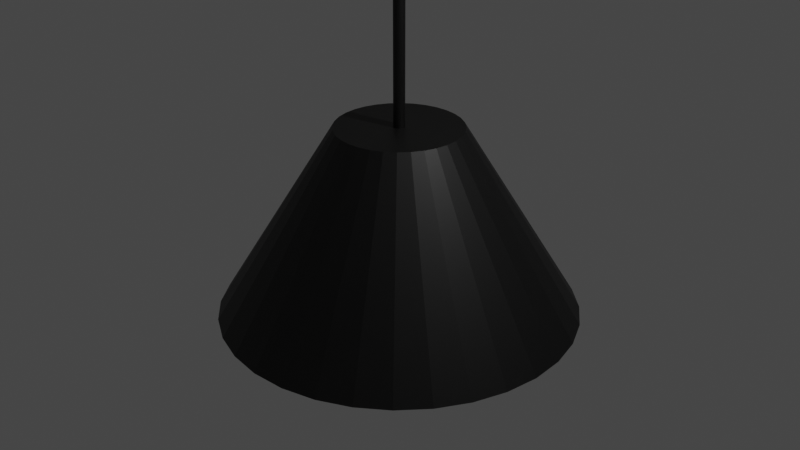 # Source: Lamp.blend  (saved by Blender 2.80.75; exported with 4.5.12 LTS)
import bpy
from mathutils import Matrix  # noqa: F401  (used for matrix-valued properties, if any)

bpy.ops.wm.read_factory_settings(use_empty=True)
scene = bpy.context.scene
scene.name = 'Scene'

# ---- collections
col_collection = bpy.data.collections.new('Collection'); scene.collection.children.link(col_collection)

# ---- materials (node trees are filled in below, after node groups)
mat_material_003 = bpy.data.materials.new('Material.003')
mat_material_003.use_transparent_shadow = False
mat_material_001 = bpy.data.materials.new('Material.001')
mat_material_001.use_transparent_shadow = False
mat_material_002 = bpy.data.materials.new('Material.002')
mat_material_002.use_transparent_shadow = False

# ---- material node trees
mat_material_003.use_nodes = True; mat_material_003.node_tree.nodes.clear()
_N = mat_material_003.node_tree.nodes; _L = mat_material_003.node_tree.links
n0 = _N.new('ShaderNodeOutputMaterial'); n0.name = 'Material Output'; n0.location = (300, 300)
n1 = _N.new('ShaderNodeBsdfPrincipled'); n1.name = 'Principled BSDF'; n1.location = (10, 300)
n1.distribution = 'GGX'
n1.subsurface_method = 'BURLEY'
n1.inputs[0].default_value = (0.0, 0.0, 0.0, 1.0)
n1.inputs[3].default_value = 1.45
n1.inputs[27].default_value = (0.0, 0.0, 0.0, 1.0)
n1.inputs[28].default_value = 1.0
_L.new(n1.outputs[0], n0.inputs[0])
n0.is_active_output = True
mat_material_001.use_nodes = True; mat_material_001.node_tree.nodes.clear()
_N = mat_material_001.node_tree.nodes; _L = mat_material_001.node_tree.links
n0 = _N.new('ShaderNodeOutputMaterial'); n0.name = 'Material Output'; n0.location = (300, 300)
n1 = _N.new('ShaderNodeBsdfPrincipled'); n1.name = 'Principled BSDF'; n1.location = (10, 300)
n1.distribution = 'GGX'
n1.subsurface_method = 'BURLEY'
n1.inputs[0].default_value = (0.8, 0.0, 0.0431, 1.0)
n1.inputs[3].default_value = 1.45
n1.inputs[27].default_value = (0.0, 0.0, 0.0, 1.0)
n1.inputs[28].default_value = 1.0
_L.new(n1.outputs[0], n0.inputs[0])
n0.is_active_output = True
mat_material_002.use_nodes = True; mat_material_002.node_tree.nodes.clear()
_N = mat_material_002.node_tree.nodes; _L = mat_material_002.node_tree.links
n0 = _N.new('ShaderNodeOutputMaterial'); n0.name = 'Material Output'; n0.location = (300, 300)
n1 = _N.new('ShaderNodeBsdfPrincipled'); n1.name = 'Principled BSDF'; n1.location = (10, 300)
n1.distribution = 'GGX'
n1.subsurface_method = 'BURLEY'
n1.inputs[2].default_value = 0.0
n1.inputs[3].default_value = 1.45
n1.inputs[13].default_value = 0.3417
n1.inputs[27].default_value = (1.0, 0.7944, 0.0, 1.0)
n1.inputs[28].default_value = 1.0
_L.new(n1.outputs[0], n0.inputs[0])
n0.is_active_output = True

# ---- world
world_world = bpy.data.worlds.new('World'); scene.world = world_world
world_world.use_nodes = True; world_world.node_tree.nodes.clear()
_N = world_world.node_tree.nodes; _L = world_world.node_tree.links
n0 = _N.new('ShaderNodeOutputWorld'); n0.name = 'World Output'; n0.location = (300, 300)
n1 = _N.new('ShaderNodeBackground'); n1.name = 'Background'; n1.location = (10, 300)
n1.inputs[0].default_value = (0.05088, 0.05088, 0.05088, 1.0)
_L.new(n1.outputs[0], n0.inputs[0])
n0.is_active_output = True
world_world.color = (0.05088, 0.05088, 0.05088)
world_world.use_sun_shadow = False
world_world.sun_shadow_jitter_overblur = 0.0

# ---- cameras
cam_camera = bpy.data.cameras.new('Camera')
cam_camera.clip_end = 100.0
cam_camera.ortho_scale = 7.314

# ---- lights
light_light = bpy.data.lights.new('Light', 'POINT')
light_light.transmission_factor = 0.0
light_light.energy = 1000.0
light_light.shadow_soft_size = 0.1
light_light.shadow_maximum_resolution = 0.006
light_light.use_absolute_resolution = True

# ---- meshes
me_cylinder = bpy.data.meshes.new('Cylinder')
me_cylinder.from_pydata([(-1.054e-07, 1.888, -1.0), (-2.873e-07, 0.05856, 1.0), (0.3682, 1.851, -1.0), (0.01142, 0.05743, 1.0), (0.7223, 1.744, -1.0), (0.02241, 0.0541, 1.0), (1.049, 1.569, -1.0), (0.03253, 0.04869, 1.0), (1.335, 1.335, -1.0), (0.04141, 0.04141, 1.0), (1.569, 1.049, -1.0), (0.04869, 0.03253, 1.0), (1.744, 0.7223, -1.0), (0.0541, 0.02241, 1.0), (1.851, 0.3682, -1.0), (0.05743, 0.01142, 1.0), (1.888, -1.104e-07, -1.0), (0.05856, 1.155e-08, 1.0), (1.851, -0.3682, -1.0), (0.05743, -0.01142, 1.0), (1.744, -0.7223, -1.0), (0.0541, -0.02241, 1.0), (1.569, -1.049, -1.0), (0.04869, -0.03253, 1.0), (1.335, -1.335, -1.0), (0.04141, -0.04141, 1.0), (1.049, -1.569, -1.0), (0.03253, -0.04869, 1.0), (0.7223, -1.744, -1.0), (0.02241, -0.0541, 1.0), (0.3682, -1.851, -1.0), (0.01142, -0.05743, 1.0), (-7.204e-07, -1.888, -1.0), (1.066e-07, -0.05856, 1.0), (-0.3682, -1.851, -1.0), (-0.01142, -0.05743, 1.0), (-0.7223, -1.744, -1.0), (-0.02241, -0.0541, 1.0), (-1.049, -1.569, -1.0), (-0.03253, -0.04869, 1.0), (-1.335, -1.335, -1.0), (-0.04141, -0.04141, 1.0), (-1.569, -1.049, -1.0), (-0.04869, -0.03253, 1.0), (-1.744, -0.7223, -1.0), (-0.0541, -0.02241, 1.0), (-1.851, -0.3682, -1.0), (-0.05743, -0.01142, 1.0), (-1.888, 1.57e-06, -1.0), (-0.05856, 1.771e-07, 1.0), (-1.851, 0.3682, -1.0), (-0.05743, 0.01142, 1.0), (-1.744, 0.7223, -1.0), (-0.0541, 0.02241, 1.0), (-1.569, 1.049, -1.0), (-0.04869, 0.03253, 1.0), (-1.335, 1.335, -1.0), (-0.04141, 0.04141, 1.0), (-1.049, 1.569, -1.0), (-0.03253, 0.04869, 1.0), (-0.7223, 1.744, -1.0), (-0.02241, 0.0541, 1.0), (-0.3682, 1.851, -1.0), (-0.01142, 0.05743, 1.0), (0.1278, 0.6425, 1.0), (4.096e-08, 0.6551, 1.0), (0.2507, 0.6052, 1.0), (0.3639, 0.5447, 1.0), (0.4632, 0.4632, 1.0), (0.5447, 0.3639, 1.0), (0.6052, 0.2507, 1.0), (0.6425, 0.1278, 1.0), (0.6551, 1.478e-07, 1.0), (0.6425, -0.1278, 1.0), (0.6052, -0.2507, 1.0), (0.5447, -0.3639, 1.0), (0.4632, -0.4632, 1.0), (0.3639, -0.5447, 1.0), (0.2507, -0.6052, 1.0), (0.1278, -0.6425, 1.0), (-1.725e-07, -0.6551, 1.0), (-0.1278, -0.6425, 1.0), (-0.2507, -0.6052, 1.0), (-0.3639, -0.5447, 1.0), (-0.4632, -0.4632, 1.0), (-0.5447, -0.3639, 1.0), (-0.6052, -0.2507, 1.0), (-0.6425, -0.1278, 1.0), (-0.6551, 7.308e-07, 1.0), (-0.6425, 0.1278, 1.0), (-0.6052, 0.2507, 1.0), (-0.5447, 0.3639, 1.0), (-0.4632, 0.4632, 1.0), (-0.3639, 0.5447, 1.0), (-0.2507, 0.6052, 1.0), (-0.1278, 0.6425, 1.0), (0.01142, 0.05743, 13.03), (-2.873e-07, 0.05856, 13.03), (0.02241, 0.0541, 13.03), (0.03253, 0.04869, 13.03), (0.04141, 0.04141, 13.03), (0.04869, 0.03253, 13.03), (0.0541, 0.02241, 13.03), (0.05743, 0.01142, 13.03), (0.05856, 1.155e-08, 13.03), (0.05743, -0.01142, 13.03), (0.0541, -0.02241, 13.03), (0.04869, -0.03253, 13.03), (0.04141, -0.04141, 13.03), (0.03253, -0.04869, 13.03), (0.02241, -0.0541, 13.03), (0.01142, -0.05743, 13.03), (1.066e-07, -0.05856, 13.03), (-0.01142, -0.05743, 13.03), (-0.02241, -0.0541, 13.03), (-0.03253, -0.04869, 13.03), (-0.04141, -0.04141, 13.03), (-0.04869, -0.03253, 13.03), (-0.0541, -0.02241, 13.03), (-0.05743, -0.01142, 13.03), (-0.05856, 1.771e-07, 13.03), (-0.05743, 0.01142, 13.03), (-0.0541, 0.02241, 13.03), (-0.04869, 0.03253, 13.03), (-0.04141, 0.04141, 13.03), (-0.03253, 0.04869, 13.03), (-0.02241, 0.0541, 13.03), (-0.01142, 0.05743, 13.03)], [], [(0, 65, 64, 2), (2, 64, 66, 4), (4, 66, 67, 6), (6, 67, 68, 8), (8, 68, 69, 10), (10, 69, 70, 12), (12, 70, 71, 14), (14, 71, 72, 16), (16, 72, 73, 18), (18, 73, 74, 20), (20, 74, 75, 22), (22, 75, 76, 24), (24, 76, 77, 26), (26, 77, 78, 28), (28, 78, 79, 30), (30, 79, 80, 32), (32, 80, 81, 34), (34, 81, 82, 36), (36, 82, 83, 38), (38, 83, 84, 40), (40, 84, 85, 42), (42, 85, 86, 44), (44, 86, 87, 46), (46, 87, 88, 48), (48, 88, 89, 50), (50, 89, 90, 52), (52, 90, 91, 54), (54, 91, 92, 56), (56, 92, 93, 58), (58, 93, 94, 60), (19, 17, 104, 105), (60, 94, 95, 62), (62, 95, 65, 0), (0, 2, 4, 6, 8, 10, 12, 14, 16, 18, 20, 22, 24, 26, 28, 30, 32, 34, 36, 38, 40, 42, 44, 46, 48, 50, 52, 54, 56, 58, 60, 62), (1, 3, 64, 65), (3, 5, 66, 64), (5, 7, 67, 66), (7, 9, 68, 67), (9, 11, 69, 68), (11, 13, 70, 69), (13, 15, 71, 70), (15, 17, 72, 71), (17, 19, 73, 72), (19, 21, 74, 73), (21, 23, 75, 74), (23, 25, 76, 75), (25, 27, 77, 76), (27, 29, 78, 77), (29, 31, 79, 78), (31, 33, 80, 79), (33, 35, 81, 80), (35, 37, 82, 81), (37, 39, 83, 82), (39, 41, 84, 83), (41, 43, 85, 84), (43, 45, 86, 85), (45, 47, 87, 86), (47, 49, 88, 87), (49, 51, 89, 88), (51, 53, 90, 89), (53, 55, 91, 90), (55, 57, 92, 91), (57, 59, 93, 92), (59, 61, 94, 93), (61, 63, 95, 94), (63, 1, 65, 95), (96, 97, 127, 126, 125, 124, 123, 122, 121, 120, 119, 118, 117, 116, 115, 114, 113, 112, 111, 110, 109, 108, 107, 106, 105, 104, 103, 102, 101, 100, 99, 98), (47, 45, 118, 119), (21, 19, 105, 106), (49, 47, 119, 120), (23, 21, 106, 107), (51, 49, 120, 121), (25, 23, 107, 108), (53, 51, 121, 122), (27, 25, 108, 109), (55, 53, 122, 123), (29, 27, 109, 110), (3, 1, 97, 96), (57, 55, 123, 124), (31, 29, 110, 111), (5, 3, 96, 98), (59, 57, 124, 125), (33, 31, 111, 112), (7, 5, 98, 99), (61, 59, 125, 126), (35, 33, 112, 113), (9, 7, 99, 100), (63, 61, 126, 127), (37, 35, 113, 114), (11, 9, 100, 101), (1, 63, 127, 97), (39, 37, 114, 115), (13, 11, 101, 102), (41, 39, 115, 116), (15, 13, 102, 103), (43, 41, 116, 117), (17, 15, 103, 104), (45, 43, 117, 118)])
_uv = me_cylinder.uv_layers.new(name='UVMap')
_uv.uv.foreach_set('vector', [1.0, 0.5, 1.0, 1.0, 0.9688, 1.0, 0.9688, 0.5, 0.9688, 0.5, 0.9688, 1.0, 0.9375, 1.0, 0.9375, 0.5, 0.9375, 0.5, 0.9375, 1.0, 0.9062, 1.0, 0.9062, 0.5, 0.9062, 0.5, 0.9062, 1.0, 0.875, 1.0, 0.875, 0.5, 0.875, 0.5, 0.875, 1.0, 0.8438, 1.0, 0.8438, 0.5, 0.8438, 0.5, 0.8438, 1.0, 0.8125, 1.0, 0.8125, 0.5, 0.8125, 0.5, 0.8125, 1.0, 0.7812, 1.0, 0.7812, 0.5, 0.7812, 0.5, 0.7812, 1.0, 0.75, 1.0, 0.75, 0.5, 0.75, 0.5, 0.75, 1.0, 0.7188, 1.0, 0.7188, 0.5, 0.7188, 0.5, 0.7188, 1.0, 0.6875, 1.0, 0.6875, 0.5, 0.6875, 0.5, 0.6875, 1.0, 0.6562, 1.0, 0.6562, 0.5, 0.6562, 0.5, 0.6562, 1.0, 0.625, 1.0, 0.625, 0.5, 0.625, 0.5, 0.625, 1.0, 0.5938, 1.0, 0.5938, 0.5, 0.5938, 0.5, 0.5938, 1.0, 0.5625, 1.0, 0.5625, 0.5, 0.5625, 0.5, 0.5625, 1.0, 0.5312, 1.0, 0.5312, 0.5, 0.5312, 0.5, 0.5312, 1.0, 0.5, 1.0, 0.5, 0.5, 0.5, 0.5, 0.5, 1.0, 0.4688, 1.0, 0.4688, 0.5, 0.4688, 0.5, 0.4688, 1.0, 0.4375, 1.0, 0.4375, 0.5, 0.4375, 0.5, 0.4375, 1.0, 0.4062, 1.0, 0.4062, 0.5, 0.4062, 0.5, 0.4062, 1.0, 0.375, 1.0, 0.375, 0.5, 0.375, 0.5, 0.375, 1.0, 0.3438, 1.0, 0.3438, 0.5, 0.3438, 0.5, 0.3438, 1.0, 0.3125, 1.0, 0.3125, 0.5, 0.3125, 0.5, 0.3125, 1.0, 0.2812, 1.0, 0.2812, 0.5, 0.2812, 0.5, 0.2812, 1.0, 0.25, 1.0, 0.25, 0.5, 0.25, 0.5, 0.25, 1.0, 0.2188, 1.0, 0.2188, 0.5, 0.2188, 0.5, 0.2188, 1.0, 0.1875, 1.0, 0.1875, 0.5, 0.1875, 0.5, 0.1875, 1.0, 0.1562, 1.0, 0.1562, 0.5, 0.1562, 0.5, 0.1562, 1.0, 0.125, 1.0, 0.125, 0.5, 0.125, 0.5, 0.125, 1.0, 0.09375, 1.0, 0.09375, 0.5, 0.09375, 0.5, 0.09375, 1.0, 0.0625, 1.0, 0.0625, 0.5, 0.271, 0.2458, 0.2715, 0.25, 0.2715, 0.25, 0.271, 0.2458, 0.0625, 0.5, 0.0625, 1.0, 0.03125, 1.0, 0.03125, 0.5, 0.03125, 0.5, 0.03125, 1.0, 0.0, 1.0, 0.0, 0.5, 0.75, 0.49, 0.7968, 0.4854, 0.8418, 0.4717, 0.8833, 0.4496, 0.9197, 0.4197, 0.9496, 0.3833, 0.9717, 0.3418, 0.9854, 0.2968, 0.99, 0.25, 0.9854, 0.2032, 0.9717, 0.1582, 0.9496, 0.1167, 0.9197, 0.08029, 0.8833, 0.05045, 0.8418, 0.02827, 0.7968, 0.01461, 0.75, 0.01, 0.7032, 0.01461, 0.6582, 0.02827, 0.6167, 0.05045, 0.5803, 0.08029, 0.5504, 0.1167, 0.5283, 0.1582, 0.5146, 0.2032, 0.51, 0.25, 0.5146, 0.2968, 0.5283, 0.3418, 0.5504, 0.3833, 0.5803, 0.4197, 0.6167, 0.4496, 0.6582, 0.4717, 0.7032, 0.4854, 0.25, 0.2715, 0.2542, 0.271, 0.2968, 0.4854, 0.25, 0.49, 0.2542, 0.271, 0.2582, 0.2698, 0.3418, 0.4717, 0.2968, 0.4854, 0.2582, 0.2698, 0.2619, 0.2678, 0.3833, 0.4496, 0.3418, 0.4717, 0.2619, 0.2678, 0.2652, 0.2652, 0.4197, 0.4197, 0.3833, 0.4496, 0.2652, 0.2652, 0.2678, 0.2619, 0.4496, 0.3833, 0.4197, 0.4197, 0.2678, 0.2619, 0.2698, 0.2582, 0.4717, 0.3418, 0.4496, 0.3833, 0.2698, 0.2582, 0.271, 0.2542, 0.4854, 0.2968, 0.4717, 0.3418, 0.271, 0.2542, 0.2715, 0.25, 0.49, 0.25, 0.4854, 0.2968, 0.2715, 0.25, 0.271, 0.2458, 0.4854, 0.2032, 0.49, 0.25, 0.271, 0.2458, 0.2698, 0.2418, 0.4717, 0.1582, 0.4854, 0.2032, 0.2698, 0.2418, 0.2678, 0.2381, 0.4496, 0.1167, 0.4717, 0.1582, 0.2678, 0.2381, 0.2652, 0.2348, 0.4197, 0.08029, 0.4496, 0.1167, 0.2652, 0.2348, 0.2619, 0.2322, 0.3833, 0.05045, 0.4197, 0.08029, 0.2619, 0.2322, 0.2582, 0.2302, 0.3418, 0.02827, 0.3833, 0.05045, 0.2582, 0.2302, 0.2542, 0.229, 0.2968, 0.01461, 0.3418, 0.02827, 0.2542, 0.229, 0.25, 0.2285, 0.25, 0.01, 0.2968, 0.01461, 0.25, 0.2285, 0.2458, 0.229, 0.2032, 0.01461, 0.25, 0.01, 0.2458, 0.229, 0.2418, 0.2302, 0.1582, 0.02827, 0.2032, 0.01461, 0.2418, 0.2302, 0.2381, 0.2322, 0.1167, 0.05045, 0.1582, 0.02827, 0.2381, 0.2322, 0.2348, 0.2348, 0.08029, 0.08029, 0.1167, 0.05045, 0.2348, 0.2348, 0.2322, 0.2381, 0.05045, 0.1167, 0.08029, 0.08029, 0.2322, 0.2381, 0.2302, 0.2418, 0.02827, 0.1582, 0.05045, 0.1167, 0.2302, 0.2418, 0.229, 0.2458, 0.01461, 0.2032, 0.02827, 0.1582, 0.229, 0.2458, 0.2285, 0.25, 0.01, 0.25, 0.01461, 0.2032, 0.2285, 0.25, 0.229, 0.2542, 0.01461, 0.2968, 0.01, 0.25, 0.229, 0.2542, 0.2302, 0.2582, 0.02827, 0.3418, 0.01461, 0.2968, 0.2302, 0.2582, 0.2322, 0.2619, 0.05045, 0.3833, 0.02827, 0.3418, 0.2322, 0.2619, 0.2348, 0.2652, 0.08029, 0.4197, 0.05045, 0.3833, 0.2348, 0.2652, 0.2381, 0.2678, 0.1167, 0.4496, 0.08029, 0.4197, 0.2381, 0.2678, 0.2418, 0.2698, 0.1582, 0.4717, 0.1167, 0.4496, 0.2418, 0.2698, 0.2458, 0.271, 0.2032, 0.4854, 0.1582, 0.4717, 0.2458, 0.271, 0.25, 0.2715, 0.25, 0.49, 0.2032, 0.4854, 0.2542, 0.271, 0.25, 0.2715, 0.2458, 0.271, 0.2418, 0.2698, 0.2381, 0.2678, 0.2348, 0.2652, 0.2322, 0.2619, 0.2302, 0.2582, 0.229, 0.2542, 0.2285, 0.25, 0.229, 0.2458, 0.2302, 0.2418, 0.2322, 0.2381, 0.2348, 0.2348, 0.2381, 0.2322, 0.2418, 0.2302, 0.2458, 0.229, 0.25, 0.2285, 0.2542, 0.229, 0.2582, 0.2302, 0.2619, 0.2322, 0.2652, 0.2348, 0.2678, 0.2381, 0.2698, 0.2418, 0.271, 0.2458, 0.2715, 0.25, 0.271, 0.2542, 0.2698, 0.2582, 0.2678, 0.2619, 0.2652, 0.2652, 0.2619, 0.2678, 0.2582, 0.2698, 0.229, 0.2458, 0.2302, 0.2418, 0.2302, 0.2418, 0.229, 0.2458, 0.2698, 0.2418, 0.271, 0.2458, 0.271, 0.2458, 0.2698, 0.2418, 0.2285, 0.25, 0.229, 0.2458, 0.229, 0.2458, 0.2285, 0.25, 0.2678, 0.2381, 0.2698, 0.2418, 0.2698, 0.2418, 0.2678, 0.2381, 0.229, 0.2542, 0.2285, 0.25, 0.2285, 0.25, 0.229, 0.2542, 0.2652, 0.2348, 0.2678, 0.2381, 0.2678, 0.2381, 0.2652, 0.2348, 0.2302, 0.2582, 0.229, 0.2542, 0.229, 0.2542, 0.2302, 0.2582, 0.2619, 0.2322, 0.2652, 0.2348, 0.2652, 0.2348, 0.2619, 0.2322, 0.2322, 0.2619, 0.2302, 0.2582, 0.2302, 0.2582, 0.2322, 0.2619, 0.2582, 0.2302, 0.2619, 0.2322, 0.2619, 0.2322, 0.2582, 0.2302, 0.2542, 0.271, 0.25, 0.2715, 0.25, 0.2715, 0.2542, 0.271, 0.2348, 0.2652, 0.2322, 0.2619, 0.2322, 0.2619, 0.2348, 0.2652, 0.2542, 0.229, 0.2582, 0.2302, 0.2582, 0.2302, 0.2542, 0.229, 0.2582, 0.2698, 0.2542, 0.271, 0.2542, 0.271, 0.2582, 0.2698, 0.2381, 0.2678, 0.2348, 0.2652, 0.2348, 0.2652, 0.2381, 0.2678, 0.25, 0.2285, 0.2542, 0.229, 0.2542, 0.229, 0.25, 0.2285, 0.2619, 0.2678, 0.2582, 0.2698, 0.2582, 0.2698, 0.2619, 0.2678, 0.2418, 0.2698, 0.2381, 0.2678, 0.2381, 0.2678, 0.2418, 0.2698, 0.2458, 0.229, 0.25, 0.2285, 0.25, 0.2285, 0.2458, 0.229, 0.2652, 0.2652, 0.2619, 0.2678, 0.2619, 0.2678, 0.2652, 0.2652, 0.2458, 0.271, 0.2418, 0.2698, 0.2418, 0.2698, 0.2458, 0.271, 0.2418, 0.2302, 0.2458, 0.229, 0.2458, 0.229, 0.2418, 0.2302, 0.2678, 0.2619, 0.2652, 0.2652, 0.2652, 0.2652, 0.2678, 0.2619, 0.25, 0.2715, 0.2458, 0.271, 0.2458, 0.271, 0.25, 0.2715, 0.2381, 0.2322, 0.2418, 0.2302, 0.2418, 0.2302, 0.2381, 0.2322, 0.2698, 0.2582, 0.2678, 0.2619, 0.2678, 0.2619, 0.2698, 0.2582, 0.2348, 0.2348, 0.2381, 0.2322, 0.2381, 0.2322, 0.2348, 0.2348, 0.271, 0.2542, 0.2698, 0.2582, 0.2698, 0.2582, 0.271, 0.2542, 0.2322, 0.2381, 0.2348, 0.2348, 0.2348, 0.2348, 0.2322, 0.2381, 0.2715, 0.25, 0.271, 0.2542, 0.271, 0.2542, 0.2715, 0.25, 0.2302, 0.2418, 0.2322, 0.2381, 0.2322, 0.2381, 0.2302, 0.2418])
me_cylinder.materials.append(mat_material_003)
me_cylinder.use_remesh_preserve_volume = False
me_cylinder.use_remesh_preserve_attributes = False
me_cylinder.use_mirror_vertex_groups = False
me_cylinder.update()
me_cylinder_001 = bpy.data.meshes.new('Cylinder.001')
me_cylinder_001.from_pydata([(0.0, 1.0, -1.0), (0.0, 1.0, 1.0), (0.1951, 0.9808, -1.0), (0.1951, 0.9808, 1.0), (0.3827, 0.9239, -1.0), (0.3827, 0.9239, 1.0), (0.5556, 0.8315, -1.0), (0.5556, 0.8315, 1.0), (0.7071, 0.7071, -1.0), (0.7071, 0.7071, 1.0), (0.8315, 0.5556, -1.0), (0.8315, 0.5556, 1.0), (0.9239, 0.3827, -1.0), (0.9239, 0.3827, 1.0), (0.9808, 0.1951, -1.0), (0.9808, 0.1951, 1.0), (1.0, 7.55e-08, -1.0), (1.0, 7.55e-08, 1.0), (0.9808, -0.1951, -1.0), (0.9808, -0.1951, 1.0), (0.9239, -0.3827, -1.0), (0.9239, -0.3827, 1.0), (0.8315, -0.5556, -1.0), (0.8315, -0.5556, 1.0), (0.7071, -0.7071, -1.0), (0.7071, -0.7071, 1.0), (0.5556, -0.8315, -1.0), (0.5556, -0.8315, 1.0), (0.3827, -0.9239, -1.0), (0.3827, -0.9239, 1.0), (0.1951, -0.9808, -1.0), (0.1951, -0.9808, 1.0), (-3.258e-07, -1.0, -1.0), (-3.258e-07, -1.0, 1.0), (-0.1951, -0.9808, -1.0), (-0.1951, -0.9808, 1.0), (-0.3827, -0.9239, -1.0), (-0.3827, -0.9239, 1.0), (-0.5556, -0.8315, -1.0), (-0.5556, -0.8315, 1.0), (-0.7071, -0.7071, -1.0), (-0.7071, -0.7071, 1.0), (-0.8315, -0.5556, -1.0), (-0.8315, -0.5556, 1.0), (-0.9239, -0.3827, -1.0), (-0.9239, -0.3827, 1.0), (-0.9808, -0.1951, -1.0), (-0.9808, -0.1951, 1.0), (-1.0, 9.656e-07, -1.0), (-1.0, 9.656e-07, 1.0), (-0.9808, 0.1951, -1.0), (-0.9808, 0.1951, 1.0), (-0.9239, 0.3827, -1.0), (-0.9239, 0.3827, 1.0), (-0.8315, 0.5556, -1.0), (-0.8315, 0.5556, 1.0), (-0.7071, 0.7071, -1.0), (-0.7071, 0.7071, 1.0), (-0.5556, 0.8315, -1.0), (-0.5556, 0.8315, 1.0), (-0.3827, 0.9239, -1.0), (-0.3827, 0.9239, 1.0), (-0.1951, 0.9808, -1.0), (-0.1951, 0.9808, 1.0)], [], [(0, 1, 3, 2), (2, 3, 5, 4), (4, 5, 7, 6), (6, 7, 9, 8), (8, 9, 11, 10), (10, 11, 13, 12), (12, 13, 15, 14), (14, 15, 17, 16), (16, 17, 19, 18), (18, 19, 21, 20), (20, 21, 23, 22), (22, 23, 25, 24), (24, 25, 27, 26), (26, 27, 29, 28), (28, 29, 31, 30), (30, 31, 33, 32), (32, 33, 35, 34), (34, 35, 37, 36), (36, 37, 39, 38), (38, 39, 41, 40), (40, 41, 43, 42), (42, 43, 45, 44), (44, 45, 47, 46), (46, 47, 49, 48), (48, 49, 51, 50), (50, 51, 53, 52), (52, 53, 55, 54), (54, 55, 57, 56), (56, 57, 59, 58), (58, 59, 61, 60), (3, 1, 63, 61, 59, 57, 55, 53, 51, 49, 47, 45, 43, 41, 39, 37, 35, 33, 31, 29, 27, 25, 23, 21, 19, 17, 15, 13, 11, 9, 7, 5), (60, 61, 63, 62), (62, 63, 1, 0), (0, 2, 4, 6, 8, 10, 12, 14, 16, 18, 20, 22, 24, 26, 28, 30, 32, 34, 36, 38, 40, 42, 44, 46, 48, 50, 52, 54, 56, 58, 60, 62)])
me_cylinder_001.polygons.foreach_set('material_index', [0, 0, 0, 0, 0, 0, 0, 0, 0, 0, 0, 0, 0, 0, 0, 0, 0, 0, 0, 0, 0, 0, 0, 0, 0, 0, 0, 0, 0, 0, 0, 0, 0, 1])
_uv = me_cylinder_001.uv_layers.new(name='UVMap')
_uv.uv.foreach_set('vector', [1.0, 0.5, 1.0, 1.0, 0.9688, 1.0, 0.9688, 0.5, 0.9688, 0.5, 0.9688, 1.0, 0.9375, 1.0, 0.9375, 0.5, 0.9375, 0.5, 0.9375, 1.0, 0.9062, 1.0, 0.9062, 0.5, 0.9062, 0.5, 0.9062, 1.0, 0.875, 1.0, 0.875, 0.5, 0.875, 0.5, 0.875, 1.0, 0.8438, 1.0, 0.8438, 0.5, 0.8438, 0.5, 0.8438, 1.0, 0.8125, 1.0, 0.8125, 0.5, 0.8125, 0.5, 0.8125, 1.0, 0.7812, 1.0, 0.7812, 0.5, 0.7812, 0.5, 0.7812, 1.0, 0.75, 1.0, 0.75, 0.5, 0.75, 0.5, 0.75, 1.0, 0.7188, 1.0, 0.7188, 0.5, 0.7188, 0.5, 0.7188, 1.0, 0.6875, 1.0, 0.6875, 0.5, 0.6875, 0.5, 0.6875, 1.0, 0.6562, 1.0, 0.6562, 0.5, 0.6562, 0.5, 0.6562, 1.0, 0.625, 1.0, 0.625, 0.5, 0.625, 0.5, 0.625, 1.0, 0.5938, 1.0, 0.5938, 0.5, 0.5938, 0.5, 0.5938, 1.0, 0.5625, 1.0, 0.5625, 0.5, 0.5625, 0.5, 0.5625, 1.0, 0.5312, 1.0, 0.5312, 0.5, 0.5312, 0.5, 0.5312, 1.0, 0.5, 1.0, 0.5, 0.5, 0.5, 0.5, 0.5, 1.0, 0.4688, 1.0, 0.4688, 0.5, 0.4688, 0.5, 0.4688, 1.0, 0.4375, 1.0, 0.4375, 0.5, 0.4375, 0.5, 0.4375, 1.0, 0.4062, 1.0, 0.4062, 0.5, 0.4062, 0.5, 0.4062, 1.0, 0.375, 1.0, 0.375, 0.5, 0.375, 0.5, 0.375, 1.0, 0.3438, 1.0, 0.3438, 0.5, 0.3438, 0.5, 0.3438, 1.0, 0.3125, 1.0, 0.3125, 0.5, 0.3125, 0.5, 0.3125, 1.0, 0.2812, 1.0, 0.2812, 0.5, 0.2812, 0.5, 0.2812, 1.0, 0.25, 1.0, 0.25, 0.5, 0.25, 0.5, 0.25, 1.0, 0.2188, 1.0, 0.2188, 0.5, 0.2188, 0.5, 0.2188, 1.0, 0.1875, 1.0, 0.1875, 0.5, 0.1875, 0.5, 0.1875, 1.0, 0.1562, 1.0, 0.1562, 0.5, 0.1562, 0.5, 0.1562, 1.0, 0.125, 1.0, 0.125, 0.5, 0.125, 0.5, 0.125, 1.0, 0.09375, 1.0, 0.09375, 0.5, 0.09375, 0.5, 0.09375, 1.0, 0.0625, 1.0, 0.0625, 0.5, 0.2968, 0.4854, 0.25, 0.49, 0.2032, 0.4854, 0.1582, 0.4717, 0.1167, 0.4496, 0.08029, 0.4197, 0.05045, 0.3833, 0.02827, 0.3418, 0.01461, 0.2968, 0.01, 0.25, 0.01461, 0.2032, 0.02827, 0.1582, 0.05045, 0.1167, 0.08029, 0.08029, 0.1167, 0.05045, 0.1582, 0.02827, 0.2032, 0.01461, 0.25, 0.01, 0.2968, 0.01461, 0.3418, 0.02827, 0.3833, 0.05045, 0.4197, 0.08029, 0.4496, 0.1167, 0.4717, 0.1582, 0.4854, 0.2032, 0.49, 0.25, 0.4854, 0.2968, 0.4717, 0.3418, 0.4496, 0.3833, 0.4197, 0.4197, 0.3833, 0.4496, 0.3418, 0.4717, 0.0625, 0.5, 0.0625, 1.0, 0.03125, 1.0, 0.03125, 0.5, 0.03125, 0.5, 0.03125, 1.0, 0.0, 1.0, 0.0, 0.5, 0.75, 0.49, 0.7968, 0.4854, 0.8418, 0.4717, 0.8833, 0.4496, 0.9197, 0.4197, 0.9496, 0.3833, 0.9717, 0.3418, 0.9854, 0.2968, 0.99, 0.25, 0.9854, 0.2032, 0.9717, 0.1582, 0.9496, 0.1167, 0.9197, 0.08029, 0.8833, 0.05045, 0.8418, 0.02827, 0.7968, 0.01461, 0.75, 0.01, 0.7032, 0.01461, 0.6582, 0.02827, 0.6167, 0.05045, 0.5803, 0.08029, 0.5504, 0.1167, 0.5283, 0.1582, 0.5146, 0.2032, 0.51, 0.25, 0.5146, 0.2968, 0.5283, 0.3418, 0.5504, 0.3833, 0.5803, 0.4197, 0.6167, 0.4496, 0.6582, 0.4717, 0.7032, 0.4854])
me_cylinder_001.materials.append(mat_material_001)
me_cylinder_001.materials.append(mat_material_002)
me_cylinder_001.use_remesh_preserve_volume = False
me_cylinder_001.use_remesh_preserve_attributes = False
me_cylinder_001.use_mirror_vertex_groups = False
me_cylinder_001.update()

# ---- objects
ob_light = bpy.data.objects.new('Light', light_light)
ob_camera = bpy.data.objects.new('Camera', cam_camera)
ob_cylinder = bpy.data.objects.new('Cylinder', me_cylinder)
ob_cylinder_001 = bpy.data.objects.new('Cylinder.001', me_cylinder_001)

# ---- transforms, parenting, visibility, modifiers, constraints
ob_light.location = (4.076, 1.005, 5.904)
ob_light.rotation_euler = (0.6503, 0.05522, 1.866)
ob_light.lock_rotations_4d = False
ob_light.empty_display_type = 'ARROWS'
ob_light.color = (0.0, 0.0, 0.0, 0.0)
ob_light.lineart.crease_threshold = 0.0
ob_camera.location = (7.359, -6.926, 4.958)
ob_camera.rotation_euler = (1.109, 0.0, 0.8149)
ob_camera.lock_rotations_4d = False
ob_camera.empty_display_type = 'ARROWS'
ob_camera.color = (0.0, 0.0, 0.0, 0.0)
ob_camera.display_type = 'WIRE'
ob_camera.lineart.crease_threshold = 0.0
ob_cylinder.location = (0.0, 0.0, 0.0)
ob_cylinder.lineart.crease_threshold = 0.0
ob_cylinder_001.location = (0.0, 0.0, 13.4)
ob_cylinder_001.lineart.crease_threshold = 0.0

# ---- collection membership
col_collection.objects.link(ob_light)
col_collection.objects.link(ob_camera)
col_collection.objects.link(ob_cylinder)
col_collection.objects.link(ob_cylinder_001)

# ---- scene / render settings (as saved in the file)
scene.camera = ob_camera
scene.frame_start = 1; scene.frame_end = 250; scene.frame_set(1)
scene.render.engine = 'BLENDER_EEVEE_NEXT'
scene.cycles.use_denoising = False
scene.cycles.samples = 128
scene.cycles.sampling_pattern = 'TABULATED_SOBOL'
scene.cycles.use_adaptive_sampling = False
scene.cycles.use_light_tree = False
scene.view_settings.view_transform = 'Filmic'
bpy.context.view_layer.update()

